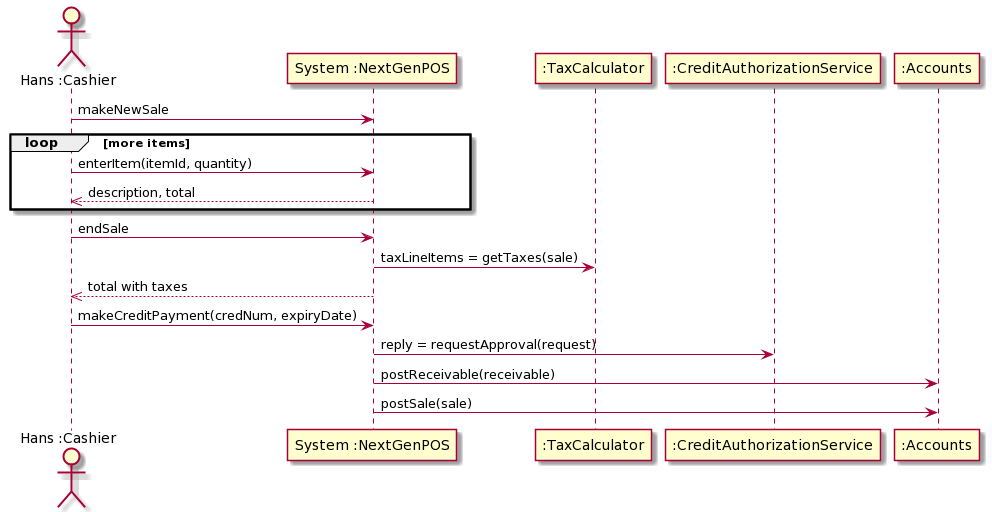

The diagram above was rendered by PlantUML. Its source (embedded in the PNG):
@startuml
actor "Hans :Cashier" as Cashier
participant "System :NextGenPOS" as System
participant ":TaxCalculator" as TC
participant ":CreditAuthorizationService" as CAS
participant ":Accounts" as Accs

Cashier -> System : makeNewSale
loop more items
    Cashier -> System : enterItem(itemId, quantity)
    System -->> Cashier : description, total
end
Cashier -> System : endSale
System -> TC : taxLineItems = getTaxes(sale)
System -->> Cashier : total with taxes
Cashier -> System : makeCreditPayment(credNum, expiryDate)
System -> CAS : reply = requestApproval(request)
System -> Accs : postReceivable(receivable)
System -> Accs : postSale(sale)
@enduml